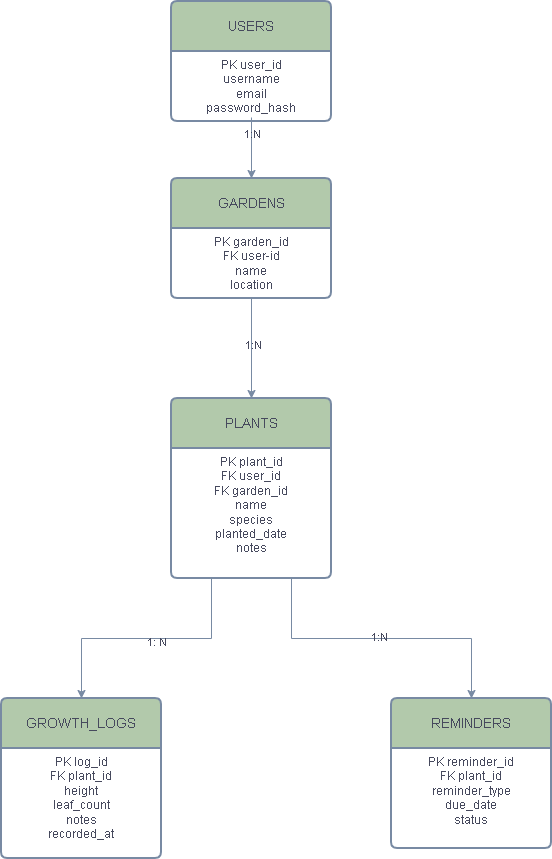

The diagram above was exported from draw.io. Its source (the exported page's mxGraphModel, read from the mxfile embedded in the PNG):
<mxGraphModel dx="1471" dy="1927" grid="0" gridSize="10" guides="1" tooltips="1" connect="1" arrows="1" fold="1" page="1" pageScale="1" pageWidth="850" pageHeight="1100" background="light-dark(#FFFFFF,#000000)" math="0" shadow="0">
  <root>
    <mxCell id="0" />
    <mxCell id="1" parent="0" />
    <mxCell id="W6RT1-RFSj2B9J3Gmfng-44" parent="1" style="swimlane;childLayout=stackLayout;horizontal=1;startSize=50;horizontalStack=0;rounded=1;fontSize=14;fontStyle=0;strokeWidth=2;resizeParent=0;resizeLast=1;shadow=0;dashed=0;align=center;arcSize=4;whiteSpace=wrap;html=1;labelBackgroundColor=none;fillColor=#B2C9AB;strokeColor=#788AA3;fontColor=#46495D;" value="PLANTS" vertex="1">
      <mxGeometry height="180" width="160" x="340" y="190" as="geometry" />
    </mxCell>
    <mxCell id="W6RT1-RFSj2B9J3Gmfng-45" parent="W6RT1-RFSj2B9J3Gmfng-44" style="align=center;strokeColor=none;fillColor=none;spacingLeft=4;spacingRight=4;fontSize=12;verticalAlign=top;resizable=0;rotatable=0;part=1;html=1;whiteSpace=wrap;labelBackgroundColor=none;fontColor=#46495D;" value="PK plant_id&lt;div&gt;FK user_id&lt;/div&gt;&lt;div&gt;FK garden_id&lt;/div&gt;&lt;div&gt;name&lt;/div&gt;&lt;div&gt;species&lt;/div&gt;&lt;div&gt;planted_date&lt;/div&gt;&lt;div&gt;notes&lt;/div&gt;" vertex="1">
      <mxGeometry height="130" width="160" y="50" as="geometry" />
    </mxCell>
    <mxCell id="W6RT1-RFSj2B9J3Gmfng-46" parent="1" style="swimlane;childLayout=stackLayout;horizontal=1;startSize=50;horizontalStack=0;rounded=1;fontSize=14;fontStyle=0;strokeWidth=2;resizeParent=0;resizeLast=1;shadow=0;dashed=0;align=center;arcSize=4;whiteSpace=wrap;html=1;labelBackgroundColor=none;fillColor=#B2C9AB;strokeColor=#788AA3;fontColor=#46495D;" value="GROWTH_LOGS" vertex="1">
      <mxGeometry height="160" width="160" x="170" y="490" as="geometry" />
    </mxCell>
    <mxCell id="W6RT1-RFSj2B9J3Gmfng-47" parent="W6RT1-RFSj2B9J3Gmfng-46" style="align=center;strokeColor=none;fillColor=none;spacingLeft=4;spacingRight=4;fontSize=12;verticalAlign=top;resizable=0;rotatable=0;part=1;html=1;whiteSpace=wrap;labelBackgroundColor=none;fontColor=#46495D;" value="PK log_id&lt;div&gt;FK plant_id&lt;/div&gt;&lt;div&gt;height&lt;/div&gt;&lt;div&gt;leaf_count&lt;/div&gt;&lt;div&gt;notes&lt;/div&gt;&lt;div&gt;recorded_at&lt;/div&gt;" vertex="1">
      <mxGeometry height="110" width="160" y="50" as="geometry" />
    </mxCell>
    <mxCell id="W6RT1-RFSj2B9J3Gmfng-48" parent="1" style="swimlane;childLayout=stackLayout;horizontal=1;startSize=50;horizontalStack=0;rounded=1;fontSize=14;fontStyle=0;strokeWidth=2;resizeParent=0;resizeLast=1;shadow=0;dashed=0;align=center;arcSize=4;whiteSpace=wrap;html=1;labelBackgroundColor=none;fillColor=#B2C9AB;strokeColor=#788AA3;fontColor=#46495D;" value="REMINDERS" vertex="1">
      <mxGeometry height="150" width="160" x="560" y="490" as="geometry" />
    </mxCell>
    <mxCell id="W6RT1-RFSj2B9J3Gmfng-49" parent="W6RT1-RFSj2B9J3Gmfng-48" style="align=center;strokeColor=none;fillColor=none;spacingLeft=4;spacingRight=4;fontSize=12;verticalAlign=top;resizable=0;rotatable=0;part=1;html=1;whiteSpace=wrap;labelBackgroundColor=none;fontColor=#46495D;" value="PK reminder_id&lt;div&gt;FK plant_id&lt;/div&gt;&lt;div&gt;reminder_type&lt;/div&gt;&lt;div&gt;due_date&lt;/div&gt;&lt;div&gt;status&lt;/div&gt;" vertex="1">
      <mxGeometry height="100" width="160" y="50" as="geometry" />
    </mxCell>
    <mxCell id="W6RT1-RFSj2B9J3Gmfng-57" parent="1" style="swimlane;childLayout=stackLayout;horizontal=1;startSize=50;horizontalStack=0;rounded=1;fontSize=14;fontStyle=0;strokeWidth=2;resizeParent=0;resizeLast=1;shadow=0;dashed=0;align=center;arcSize=4;whiteSpace=wrap;html=1;labelBackgroundColor=none;fillColor=#B2C9AB;strokeColor=#788AA3;fontColor=#46495D;" value="GARDENS" vertex="1">
      <mxGeometry height="120" width="160" x="340" y="-30" as="geometry" />
    </mxCell>
    <mxCell id="W6RT1-RFSj2B9J3Gmfng-61" parent="W6RT1-RFSj2B9J3Gmfng-57" style="text;html=1;whiteSpace=wrap;strokeColor=none;fillColor=none;align=center;verticalAlign=middle;rounded=0;labelBackgroundColor=none;fontColor=#46495D;" value="PK garden_id&lt;div&gt;FK user-id&lt;/div&gt;&lt;div&gt;name&lt;/div&gt;&lt;div&gt;location&lt;/div&gt;" vertex="1">
      <mxGeometry height="70" width="160" y="50" as="geometry" />
    </mxCell>
    <mxCell id="W6RT1-RFSj2B9J3Gmfng-70" edge="1" parent="1" style="edgeStyle=orthogonalEdgeStyle;rounded=0;orthogonalLoop=1;jettySize=auto;html=1;exitX=0.5;exitY=1;exitDx=0;exitDy=0;entryX=0.5;entryY=0;entryDx=0;entryDy=0;labelBackgroundColor=none;strokeColor=#788AA3;fontColor=default;" target="W6RT1-RFSj2B9J3Gmfng-57">
      <mxGeometry relative="1" as="geometry">
        <mxPoint x="420" y="-91" as="sourcePoint" />
      </mxGeometry>
    </mxCell>
    <mxCell id="W6RT1-RFSj2B9J3Gmfng-71" connectable="0" parent="W6RT1-RFSj2B9J3Gmfng-70" style="edgeLabel;html=1;align=center;verticalAlign=middle;resizable=0;points=[];labelBackgroundColor=none;fontColor=#46495D;" value="1:N" vertex="1">
      <mxGeometry relative="1" x="0.192" y="2" as="geometry">
        <mxPoint x="-2" y="-20" as="offset" />
      </mxGeometry>
    </mxCell>
    <mxCell id="W6RT1-RFSj2B9J3Gmfng-76" edge="1" parent="1" source="W6RT1-RFSj2B9J3Gmfng-61" style="edgeStyle=orthogonalEdgeStyle;rounded=0;orthogonalLoop=1;jettySize=auto;html=1;exitX=0.5;exitY=1;exitDx=0;exitDy=0;entryX=0.5;entryY=0;entryDx=0;entryDy=0;labelBackgroundColor=none;strokeColor=#788AA3;fontColor=default;" target="W6RT1-RFSj2B9J3Gmfng-44">
      <mxGeometry relative="1" as="geometry" />
    </mxCell>
    <mxCell id="W6RT1-RFSj2B9J3Gmfng-77" connectable="0" parent="W6RT1-RFSj2B9J3Gmfng-76" style="edgeLabel;html=1;align=center;verticalAlign=middle;resizable=0;points=[];labelBackgroundColor=none;fontColor=#46495D;" value="1:N" vertex="1">
      <mxGeometry relative="1" x="-0.084" y="1" as="geometry">
        <mxPoint as="offset" />
      </mxGeometry>
    </mxCell>
    <mxCell id="W6RT1-RFSj2B9J3Gmfng-81" edge="1" parent="1" source="W6RT1-RFSj2B9J3Gmfng-45" style="edgeStyle=orthogonalEdgeStyle;rounded=0;orthogonalLoop=1;jettySize=auto;html=1;exitX=0.25;exitY=1;exitDx=0;exitDy=0;labelBackgroundColor=none;strokeColor=#788AA3;fontColor=default;" target="W6RT1-RFSj2B9J3Gmfng-46">
      <mxGeometry relative="1" as="geometry" />
    </mxCell>
    <mxCell id="W6RT1-RFSj2B9J3Gmfng-83" connectable="0" parent="W6RT1-RFSj2B9J3Gmfng-81" style="edgeLabel;html=1;align=center;verticalAlign=middle;resizable=0;points=[];labelBackgroundColor=none;fontColor=#46495D;" value="1: N" vertex="1">
      <mxGeometry relative="1" x="-0.08" y="3" as="geometry">
        <mxPoint as="offset" />
      </mxGeometry>
    </mxCell>
    <mxCell id="W6RT1-RFSj2B9J3Gmfng-82" edge="1" parent="1" source="W6RT1-RFSj2B9J3Gmfng-45" style="edgeStyle=orthogonalEdgeStyle;rounded=0;orthogonalLoop=1;jettySize=auto;html=1;exitX=0.75;exitY=1;exitDx=0;exitDy=0;entryX=0.5;entryY=0;entryDx=0;entryDy=0;labelBackgroundColor=none;strokeColor=#788AA3;fontColor=default;" target="W6RT1-RFSj2B9J3Gmfng-48">
      <mxGeometry relative="1" as="geometry" />
    </mxCell>
    <mxCell id="W6RT1-RFSj2B9J3Gmfng-84" connectable="0" parent="W6RT1-RFSj2B9J3Gmfng-82" style="edgeLabel;html=1;align=center;verticalAlign=middle;resizable=0;points=[];labelBackgroundColor=none;fontColor=#46495D;" value="1:N" vertex="1">
      <mxGeometry relative="1" x="-0.02" y="2" as="geometry">
        <mxPoint as="offset" />
      </mxGeometry>
    </mxCell>
    <mxCell id="W6RT1-RFSj2B9J3Gmfng-85" parent="1" style="swimlane;childLayout=stackLayout;horizontal=1;startSize=50;horizontalStack=0;rounded=1;fontSize=14;fontStyle=0;strokeWidth=2;resizeParent=0;resizeLast=1;shadow=0;dashed=0;align=center;arcSize=4;whiteSpace=wrap;html=1;labelBackgroundColor=none;fillColor=#B2C9AB;strokeColor=#788AA3;fontColor=#46495D;" value="USERS" vertex="1">
      <mxGeometry height="120" width="160" x="340" y="-207" as="geometry" />
    </mxCell>
    <mxCell id="W6RT1-RFSj2B9J3Gmfng-86" parent="W6RT1-RFSj2B9J3Gmfng-85" style="align=center;strokeColor=none;fillColor=none;spacingLeft=4;spacingRight=4;fontSize=12;verticalAlign=top;resizable=0;rotatable=0;part=1;html=1;whiteSpace=wrap;labelBackgroundColor=none;fontColor=#46495D;" value="PK user_id&lt;div&gt;username&lt;/div&gt;&lt;div&gt;email&lt;/div&gt;&lt;div&gt;password_hash&lt;/div&gt;" vertex="1">
      <mxGeometry height="70" width="160" y="50" as="geometry" />
    </mxCell>
  </root>
</mxGraphModel>